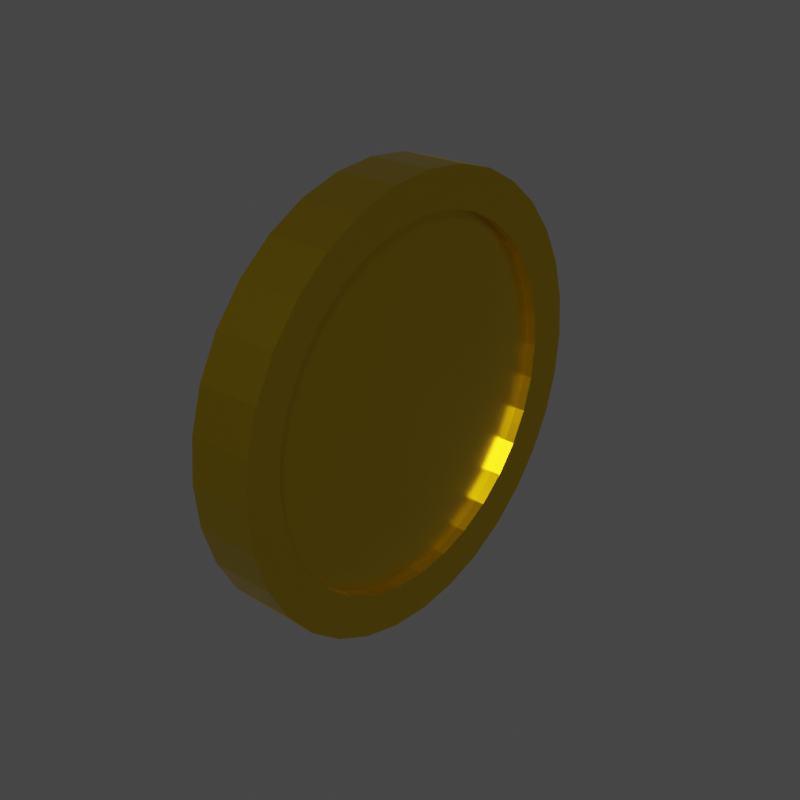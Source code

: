 # Source: coin.blend  (saved by Blender 2.82.7; exported with 4.5.12 LTS)
import bpy
from mathutils import Matrix  # noqa: F401  (used for matrix-valued properties, if any)

bpy.ops.wm.read_factory_settings(use_empty=True)
scene = bpy.context.scene
scene.name = 'Scene'

# ---- collections
col_collection = bpy.data.collections.new('Collection'); scene.collection.children.link(col_collection)

# ---- images (referenced by path relative to the original .blend; pixels are not part of the script)
import os
ASSET_DIR = os.environ.get("B2B_ASSET_DIR", "")  # directory of the original .blend (textures are referenced by path, not embedded)
HERE = os.path.dirname(os.path.abspath(__file__))  # packed textures are extracted next to this script under _unpacked/

def load_image(name, relpath, width, height, colorspace="sRGB"):
    """Load a texture the original file referenced (path relative to the .blend, or extracted next to this script)."""
    p = next((c for c in (os.path.join(HERE, relpath), os.path.join(ASSET_DIR, relpath)) if relpath and os.path.exists(c)), "")
    if p:
        img = bpy.data.images.load(p, check_existing=True)
        img.name = name
    else:  # same state as the original file: an image datablock whose file is absent (Cycles renders it pink)
        img = bpy.data.images.new(name, width, height)
        img.source = "FILE"
        img.filepath = "//" + (relpath or name)
    img.colorspace_settings.name = colorspace
    return img
img_goldskin2 = load_image('GoldSkin2', '', 1024, 1024, 'sRGB')

# ---- materials (node trees are filled in below, after node groups)
mat_material_002 = bpy.data.materials.new('Material.002')

# ---- material node trees
mat_material_002.use_nodes = True; mat_material_002.node_tree.nodes.clear()
_N = mat_material_002.node_tree.nodes; _L = mat_material_002.node_tree.links
n0 = _N.new('ShaderNodeOutputMaterial'); n0.name = 'Material Output'; n0.location = (300, 300)
n1 = _N.new('ShaderNodeBsdfPrincipled'); n1.name = 'Principled BSDF'; n1.location = (10, 300)
n1.distribution = 'GGX'
n1.subsurface_method = 'BURLEY'
n1.inputs[0].default_value = (0.8, 0.5542, 0.02119, 1.0)
n1.inputs[1].default_value = 1.0
n1.inputs[2].default_value = 0.2955
n1.inputs[3].default_value = 1.45
n1.inputs[27].default_value = (0.0, 0.0, 0.0, 1.0)
n1.inputs[28].default_value = 1.0
n2 = _N.new('ShaderNodeTexImage'); n2.name = 'Image Texture'; n2.location = (-461, 147)
n2.image = img_goldskin2
_L.new(n1.outputs[0], n0.inputs[0])
n0.is_active_output = True

# ---- world
world_world = bpy.data.worlds.new('World'); scene.world = world_world
world_world.use_nodes = True; world_world.node_tree.nodes.clear()
_N = world_world.node_tree.nodes; _L = world_world.node_tree.links
n0 = _N.new('ShaderNodeOutputWorld'); n0.name = 'World Output'; n0.location = (300, 300)
n1 = _N.new('ShaderNodeBackground'); n1.name = 'Background'; n1.location = (10, 300)
n1.inputs[0].default_value = (0.05088, 0.05088, 0.05088, 1.0)
_L.new(n1.outputs[0], n0.inputs[0])
n0.is_active_output = True
world_world.color = (0.05088, 0.05088, 0.05088)
world_world.use_sun_shadow = False
world_world.sun_shadow_jitter_overblur = 0.0

# ---- meshes
me_cylinder = bpy.data.meshes.new('Cylinder')
me_cylinder.from_pydata([(0.0, 1.0, -0.1), (0.0, 1.0, 0.1), (0.1951, 0.9808, -0.1), (0.1951, 0.9808, 0.1), (0.3827, 0.9239, -0.1), (0.3827, 0.9239, 0.1), (0.5556, 0.8315, -0.1), (0.5556, 0.8315, 0.1), (0.7071, 0.7071, -0.1), (0.7071, 0.7071, 0.1), (0.8315, 0.5556, -0.1), (0.8315, 0.5556, 0.1), (0.9239, 0.3827, -0.1), (0.9239, 0.3827, 0.1), (0.9808, 0.1951, -0.1), (0.9808, 0.1951, 0.1), (1.0, 7.55e-08, -0.1), (1.0, 7.55e-08, 0.1), (0.9808, -0.1951, -0.1), (0.9808, -0.1951, 0.1), (0.9239, -0.3827, -0.1), (0.9239, -0.3827, 0.1), (0.8315, -0.5556, -0.1), (0.8315, -0.5556, 0.1), (0.7071, -0.7071, -0.1), (0.7071, -0.7071, 0.1), (0.5556, -0.8315, -0.1), (0.5556, -0.8315, 0.1), (0.3827, -0.9239, -0.1), (0.3827, -0.9239, 0.1), (0.1951, -0.9808, -0.1), (0.1951, -0.9808, 0.1), (-3.258e-07, -1.0, -0.1), (-3.258e-07, -1.0, 0.1), (-0.1951, -0.9808, -0.1), (-0.1951, -0.9808, 0.1), (-0.3827, -0.9239, -0.1), (-0.3827, -0.9239, 0.1), (-0.5556, -0.8315, -0.1), (-0.5556, -0.8315, 0.1), (-0.7071, -0.7071, -0.1), (-0.7071, -0.7071, 0.1), (-0.8315, -0.5556, -0.1), (-0.8315, -0.5556, 0.1), (-0.9239, -0.3827, -0.1), (-0.9239, -0.3827, 0.1), (-0.9808, -0.1951, -0.1), (-0.9808, -0.1951, 0.1), (-1.0, 9.656e-07, -0.1), (-1.0, 9.656e-07, 0.1), (-0.9808, 0.1951, -0.1), (-0.9808, 0.1951, 0.1), (-0.9239, 0.3827, -0.1), (-0.9239, 0.3827, 0.1), (-0.8315, 0.5556, -0.1), (-0.8315, 0.5556, 0.1), (-0.7071, 0.7071, -0.1), (-0.7071, 0.7071, 0.1), (-0.5556, 0.8315, -0.1), (-0.5556, 0.8315, 0.1), (-0.3827, 0.9239, -0.1), (-0.3827, 0.9239, 0.1), (-0.1951, 0.9808, -0.1), (-0.1951, 0.9808, 0.1), (-1.17e-08, 1.218, -0.1218), (0.2377, 1.195, -0.1218), (0.2377, 1.195, 0.1218), (-1.17e-08, 1.218, 0.1218), (0.4663, 1.126, -0.1218), (0.4663, 1.126, 0.1218), (0.6769, 1.013, -0.1218), (0.6769, 1.013, 0.1218), (0.8616, 0.8616, -0.1218), (0.8616, 0.8616, 0.1218), (1.013, 0.6769, -0.1218), (1.013, 0.6769, 0.1218), (1.126, 0.4663, -0.1218), (1.126, 0.4663, 0.1218), (1.195, 0.2377, -0.1218), (1.195, 0.2377, 0.1218), (1.218, 2.242e-08, -0.1218), (1.218, 2.242e-08, 0.1218), (1.195, -0.2377, -0.1218), (1.195, -0.2377, 0.1218), (1.126, -0.4663, -0.1218), (1.126, -0.4663, 0.1218), (1.013, -0.6769, -0.1218), (1.013, -0.6769, 0.1218), (0.8616, -0.8616, -0.1218), (0.8616, -0.8616, 0.1218), (0.6769, -1.013, -0.1218), (0.6769, -1.013, 0.1218), (0.4663, -1.126, -0.1218), (0.4663, -1.126, 0.1218), (0.2377, -1.195, -0.1218), (0.2377, -1.195, 0.1218), (-4.087e-07, -1.218, -0.1218), (-4.087e-07, -1.218, 0.1218), (-0.2377, -1.195, -0.1218), (-0.2377, -1.195, 0.1218), (-0.4663, -1.126, -0.1218), (-0.4663, -1.126, 0.1218), (-0.6769, -1.013, -0.1218), (-0.6769, -1.013, 0.1218), (-0.8616, -0.8616, -0.1218), (-0.8616, -0.8616, 0.1218), (-1.013, -0.6769, -0.1218), (-1.013, -0.6769, 0.1218), (-1.126, -0.4663, -0.1218), (-1.126, -0.4663, 0.1218), (-1.195, -0.2377, -0.1218), (-1.195, -0.2377, 0.1218), (-1.218, 1.107e-06, -0.1218), (-1.218, 1.107e-06, 0.1218), (-1.195, 0.2377, -0.1218), (-1.195, 0.2377, 0.1218), (-1.126, 0.4663, -0.1218), (-1.126, 0.4663, 0.1218), (-1.013, 0.6769, -0.1218), (-1.013, 0.6769, 0.1218), (-0.8616, 0.8616, -0.1218), (-0.8616, 0.8616, 0.1218), (-0.6769, 1.013, -0.1218), (-0.6769, 1.013, 0.1218), (-0.4663, 1.126, -0.1218), (-0.4663, 1.126, 0.1218), (-0.2377, 1.195, -0.1218), (-0.2377, 1.195, 0.1218), (0.0, 1.0, -0.1467), (0.1951, 0.9808, -0.1467), (-0.8616, 0.8616, -0.1686), (-0.7071, 0.7071, -0.1467), (0.3827, 0.9239, -0.1467), (0.5556, 0.8315, -0.1467), (-0.6769, -1.013, -0.1686), (-0.5556, -0.8315, -0.1467), (0.7071, 0.7071, -0.1467), (1.126, -0.4663, -0.1686), (0.9239, -0.3827, -0.1467), (0.8315, 0.5556, -0.1467), (0.9239, 0.3827, -0.1467), (0.9808, 0.1951, -0.1467), (1.0, 7.55e-08, -0.1467), (0.9808, -0.1951, -0.1467), (-1.013, 0.6769, -0.1686), (-0.8315, 0.5556, -0.1467), (0.2377, 1.195, -0.1686), (0.8315, -0.5556, -0.1467), (-1.17e-08, 1.218, -0.1686), (0.7071, -0.7071, -0.1467), (0.5556, -0.8315, -0.1467), (-0.4663, -1.126, -0.1686), (-0.3827, -0.9239, -0.1467), (0.3827, -0.9239, -0.1467), (1.195, -0.2377, -0.1686), (0.1951, -0.9808, -0.1467), (-3.258e-07, -1.0, -0.1467), (-0.1951, -0.9808, -0.1467), (-1.126, 0.4663, -0.1686), (-0.9239, 0.3827, -0.1467), (-0.2377, -1.195, -0.1686), (-0.7071, -0.7071, -0.1467), (1.218, 2.242e-08, -0.1686), (-0.8315, -0.5556, -0.1467), (1.195, 0.2377, -0.1686), (-0.9239, -0.3827, -0.1467), (-0.9808, -0.1951, -0.1467), (-1.0, 9.656e-07, -0.1467), (-0.9808, 0.1951, -0.1467), (-1.195, 0.2377, -0.1686), (-1.218, 1.107e-06, -0.1686), (-0.5556, 0.8315, -0.1467), (-0.3827, 0.9239, -0.1467), (-4.087e-07, -1.218, -0.1686), (-0.1951, 0.9808, -0.1467), (0.2377, -1.195, -0.1686), (0.4663, 1.126, -0.1686), (0.6769, 1.013, -0.1686), (0.8616, 0.8616, -0.1686), (1.013, 0.6769, -0.1686), (1.126, 0.4663, -0.1686), (1.013, -0.6769, -0.1686), (0.8616, -0.8616, -0.1686), (0.6769, -1.013, -0.1686), (0.4663, -1.126, -0.1686), (-0.8616, -0.8616, -0.1686), (-1.013, -0.6769, -0.1686), (-1.126, -0.4663, -0.1686), (-1.195, -0.2377, -0.1686), (-0.6769, 1.013, -0.1686), (-0.4663, 1.126, -0.1686), (-0.2377, 1.195, -0.1686), (0.1951, 0.9808, 0.1545), (0.0, 1.0, 0.1545), (-0.5556, -0.8315, 0.1545), (-0.6769, -1.013, 0.1764), (0.3827, 0.9239, 0.1545), (0.9239, -0.3827, 0.1545), (1.126, -0.4663, 0.1764), (0.5556, 0.8315, 0.1545), (0.7071, 0.7071, 0.1545), (0.8315, 0.5556, 0.1545), (-0.8315, 0.5556, 0.1545), (-1.013, 0.6769, 0.1764), (0.9239, 0.3827, 0.1545), (-1.17e-08, 1.218, 0.1764), (0.9808, 0.1951, 0.1545), (0.2377, 1.195, 0.1764), (1.0, 7.55e-08, 0.1545), (-0.3827, -0.9239, 0.1545), (-0.4663, -1.126, 0.1764), (0.9808, -0.1951, 0.1545), (0.8315, -0.5556, 0.1545), (0.7071, -0.7071, 0.1545), (1.195, -0.2377, 0.1764), (0.5556, -0.8315, 0.1545), (0.3827, -0.9239, 0.1545), (0.1951, -0.9808, 0.1545), (-0.9239, 0.3827, 0.1545), (-1.126, 0.4663, 0.1764), (-3.258e-07, -1.0, 0.1545), (-0.1951, -0.9808, 0.1545), (-0.2377, -1.195, 0.1764), (1.218, 2.242e-08, 0.1764), (-0.7071, -0.7071, 0.1545), (-0.8315, -0.5556, 0.1545), (-0.9239, -0.3827, 0.1545), (-1.218, 1.107e-06, 0.1764), (-1.0, 9.656e-07, 0.1545), (-0.9808, -0.1951, 0.1545), (-0.9808, 0.1951, 0.1545), (-1.195, 0.2377, 0.1764), (0.2377, -1.195, 0.1764), (-4.087e-07, -1.218, 0.1764), (-0.7071, 0.7071, 0.1545), (1.126, 0.4663, 0.1764), (-0.5556, 0.8315, 0.1545), (1.195, 0.2377, 0.1764), (-0.3827, 0.9239, 0.1545), (-0.1951, 0.9808, 0.1545), (0.4663, 1.126, 0.1764), (0.6769, 1.013, 0.1764), (0.8616, 0.8616, 0.1764), (1.013, 0.6769, 0.1764), (1.013, -0.6769, 0.1764), (0.8616, -0.8616, 0.1764), (0.6769, -1.013, 0.1764), (0.4663, -1.126, 0.1764), (-0.8616, -0.8616, 0.1764), (-1.013, -0.6769, 0.1764), (-1.126, -0.4663, 0.1764), (-1.195, -0.2377, 0.1764), (-0.8616, 0.8616, 0.1764), (-0.6769, 1.013, 0.1764), (-0.4663, 1.126, 0.1764), (-0.2377, 1.195, 0.1764)], [], [(93, 91, 246, 247), (40, 38, 135, 161), (21, 23, 212, 197), (90, 92, 184, 183), (75, 73, 242, 243), (22, 20, 138, 147), (3, 5, 196, 192), (72, 74, 179, 178), (127, 125, 254, 255), (4, 2, 129, 132), (55, 57, 234, 202), (124, 126, 191, 190), (56, 54, 145, 131), (109, 107, 249, 250), (37, 39, 194, 209), (91, 89, 245, 246), (106, 108, 187, 186), (38, 36, 152, 135), (19, 21, 197, 211), (88, 90, 183, 182), (20, 18, 143, 138), (73, 71, 241, 242), (125, 123, 253, 254), (70, 72, 178, 177), (53, 55, 202, 218), (122, 124, 190, 189), (54, 52, 159, 145), (1, 3, 192, 193), (107, 105, 248, 249), (2, 0, 128, 129), (3, 1, 63, 61, 59, 57, 55, 53, 51, 49, 47, 45, 43, 41, 39, 37, 35, 33, 31, 29, 27, 25, 23, 21, 19, 17, 15, 13, 11, 9, 7, 5), (35, 37, 209, 221), (104, 106, 186, 185), (0, 2, 4, 6, 8, 10, 12, 14, 16, 18, 20, 22, 24, 26, 28, 30, 32, 34, 36, 38, 40, 42, 44, 46, 48, 50, 52, 54, 56, 58, 60, 62), (64, 67, 66, 65), (65, 66, 69, 68), (68, 69, 71, 70), (70, 71, 73, 72), (72, 73, 75, 74), (74, 75, 77, 76), (76, 77, 79, 78), (78, 79, 81, 80), (80, 81, 83, 82), (82, 83, 85, 84), (84, 85, 87, 86), (86, 87, 89, 88), (88, 89, 91, 90), (90, 91, 93, 92), (92, 93, 95, 94), (94, 95, 97, 96), (96, 97, 99, 98), (98, 99, 101, 100), (100, 101, 103, 102), (102, 103, 105, 104), (104, 105, 107, 106), (106, 107, 109, 108), (108, 109, 111, 110), (110, 111, 113, 112), (112, 113, 115, 114), (114, 115, 117, 116), (116, 117, 119, 118), (118, 119, 121, 120), (120, 121, 123, 122), (122, 123, 125, 124), (124, 125, 127, 126), (126, 127, 67, 64), (36, 34, 157, 152), (89, 87, 244, 245), (86, 88, 182, 181), (17, 19, 211, 208), (18, 16, 142, 143), (71, 69, 240, 241), (68, 70, 177, 176), (123, 121, 252, 253), (120, 122, 189, 130), (51, 53, 218, 230), (52, 50, 168, 159), (105, 103, 195, 248), (102, 104, 185, 134), (33, 35, 221, 220), (34, 32, 156, 157), (87, 85, 198, 244), (84, 86, 181, 137), (15, 17, 208, 206), (16, 14, 141, 142), (69, 66, 207, 240), (65, 68, 176, 146), (121, 119, 203, 252), (118, 120, 130, 144), (49, 51, 230, 228), (50, 48, 167, 168), (103, 101, 210, 195), (100, 102, 134, 151), (31, 33, 220, 217), (32, 30, 155, 156), (85, 83, 214, 198), (13, 15, 206, 204), (82, 84, 137, 154), (171, 131, 130, 189), (161, 135, 134, 185), (147, 138, 137, 181), (132, 129, 146, 176), (131, 145, 144, 130), (135, 152, 151, 134), (138, 143, 154, 137), (145, 159, 158, 144), (129, 128, 148, 146), (152, 157, 160, 151), (143, 142, 162, 154), (159, 168, 169, 158), (157, 156, 173, 160), (142, 141, 164, 162), (168, 167, 170, 169), (156, 155, 175, 173), (133, 132, 176, 177), (149, 147, 181, 182), (163, 161, 185, 186), (172, 171, 189, 190), (136, 133, 177, 178), (150, 149, 182, 183), (165, 163, 186, 187), (174, 172, 190, 191), (139, 136, 178, 179), (153, 150, 183, 184), (166, 165, 187, 188), (128, 174, 191, 148), (140, 139, 179, 180), (155, 153, 184, 175), (167, 166, 188, 170), (141, 140, 180, 164), (108, 110, 188, 187), (58, 56, 131, 171), (126, 64, 148, 191), (6, 4, 132, 133), (74, 76, 180, 179), (24, 22, 147, 149), (92, 94, 175, 184), (42, 40, 161, 163), (110, 112, 170, 188), (60, 58, 171, 172), (8, 6, 133, 136), (76, 78, 164, 180), (26, 24, 149, 150), (94, 96, 173, 175), (44, 42, 163, 165), (112, 114, 169, 170), (62, 60, 172, 174), (10, 8, 136, 139), (78, 80, 162, 164), (28, 26, 150, 153), (96, 98, 160, 173), (46, 44, 165, 166), (114, 116, 158, 169), (0, 62, 174, 128), (12, 10, 139, 140), (80, 82, 154, 162), (30, 28, 153, 155), (98, 100, 151, 160), (64, 65, 146, 148), (48, 46, 166, 167), (116, 118, 144, 158), (14, 12, 140, 141), (194, 224, 248, 195), (197, 212, 244, 198), (192, 196, 240, 207), (202, 234, 252, 203), (209, 194, 195, 210), (211, 197, 198, 214), (218, 202, 203, 219), (193, 192, 207, 205), (221, 209, 210, 222), (208, 211, 214, 223), (230, 218, 219, 231), (220, 221, 222, 233), (206, 208, 223, 237), (228, 230, 231, 227), (217, 220, 233, 232), (204, 206, 237, 235), (234, 236, 253, 252), (196, 199, 241, 240), (212, 213, 245, 244), (224, 225, 249, 248), (236, 238, 254, 253), (199, 200, 242, 241), (213, 215, 246, 245), (225, 226, 250, 249), (238, 239, 255, 254), (200, 201, 243, 242), (215, 216, 247, 246), (226, 229, 251, 250), (239, 193, 205, 255), (201, 204, 235, 243), (216, 217, 232, 247), (229, 228, 227, 251), (39, 41, 224, 194), (111, 109, 250, 251), (57, 59, 236, 234), (67, 127, 255, 205), (5, 7, 199, 196), (77, 75, 243, 235), (23, 25, 213, 212), (95, 93, 247, 232), (41, 43, 225, 224), (113, 111, 251, 227), (59, 61, 238, 236), (7, 9, 200, 199), (79, 77, 235, 237), (25, 27, 215, 213), (97, 95, 232, 233), (43, 45, 226, 225), (115, 113, 227, 231), (61, 63, 239, 238), (9, 11, 201, 200), (81, 79, 237, 223), (27, 29, 216, 215), (99, 97, 233, 222), (45, 47, 229, 226), (117, 115, 231, 219), (63, 1, 193, 239), (11, 13, 204, 201), (83, 81, 223, 214), (29, 31, 217, 216), (101, 99, 222, 210), (66, 67, 205, 207), (47, 49, 228, 229), (119, 117, 219, 203)])
_uv = me_cylinder.uv_layers.new(name='UVMap')
_uv.uv.foreach_set('vector', [0.8762, 0.7039, 0.8762, 0.7413, 0.8659, 0.7413, 0.8659, 0.7039, 0.9539, 0.9045, 0.9539, 0.8682, 0.9628, 0.8682, 0.9628, 0.9045, 0.9326, 0.5943, 0.9326, 0.5573, 0.943, 0.5573, 0.943, 0.5943, 0.9226, 0.7413, 0.9226, 0.7039, 0.9315, 0.7039, 0.9315, 0.7413, 0.8762, 0.07469, 0.8762, 0.1163, 0.8659, 0.1163, 0.8659, 0.07469, 0.9631, 0.8417, 0.9631, 0.8047, 0.972, 0.8047, 0.972, 0.8417, 0.9326, 0.9045, 0.9326, 0.8682, 0.943, 0.8682, 0.943, 0.9045, 0.9226, 0.1163, 0.9226, 0.07469, 0.9315, 0.07469, 0.9315, 0.1163, 0.8762, 0.3289, 0.8762, 0.3608, 0.8659, 0.3608, 0.8659, 0.3289, 0.9539, 0.5577, 0.9539, 0.5214, 0.9628, 0.5214, 0.9628, 0.5577, 0.9433, 0.5311, 0.9433, 0.4948, 0.9536, 0.4948, 0.9536, 0.5311, 0.9226, 0.3608, 0.9226, 0.3289, 0.9315, 0.3289, 0.9315, 0.3608, 0.9631, 0.6306, 0.9631, 0.5943, 0.972, 0.5943, 0.972, 0.6306, 0.9438, 0.004854, 0.9438, 0.04233, 0.9334, 0.04233, 0.9334, 0.004854, 0.9536, 0.8043, 0.9536, 0.8413, 0.9433, 0.8413, 0.9433, 0.8043, 0.8762, 0.7413, 0.8762, 0.783, 0.8659, 0.783, 0.8659, 0.7413, 0.9901, 0.04233, 0.9901, 0.004854, 0.999, 0.004854, 0.999, 0.04233, 0.9539, 0.8682, 0.9539, 0.8312, 0.9628, 0.8312, 0.9628, 0.8682, 0.9326, 0.6306, 0.9326, 0.5943, 0.943, 0.5943, 0.943, 0.6306, 0.9226, 0.783, 0.9226, 0.7413, 0.9315, 0.7413, 0.9315, 0.783, 0.9631, 0.8047, 0.9631, 0.7684, 0.972, 0.7684, 0.972, 0.8047, 0.8762, 0.1163, 0.8762, 0.1605, 0.8659, 0.1605, 0.8659, 0.1163, 0.8762, 0.371, 0.8762, 0.4085, 0.8659, 0.4085, 0.8659, 0.371, 0.9226, 0.1605, 0.9226, 0.1163, 0.9315, 0.1163, 0.9315, 0.1605, 0.9433, 0.5681, 0.9433, 0.5311, 0.9536, 0.5311, 0.9536, 0.5681, 0.9226, 0.4085, 0.9226, 0.371, 0.9315, 0.371, 0.9315, 0.4085, 0.9631, 0.5943, 0.9631, 0.5573, 0.972, 0.5573, 0.972, 0.5943, 0.9326, 0.9387, 0.9326, 0.9045, 0.943, 0.9045, 0.943, 0.9387, 0.9438, 0.04233, 0.9438, 0.08398, 0.9334, 0.08398, 0.9334, 0.04233, 0.9539, 0.5214, 0.9539, 0.4872, 0.9628, 0.4872, 0.9628, 0.5214, 0.6513, 0.7681, 0.6147, 0.7609, 0.5803, 0.7468, 0.5493, 0.7262, 0.5229, 0.7001, 0.5022, 0.6693, 0.488, 0.6351, 0.4807, 0.5988, 0.4807, 0.5618, 0.488, 0.5256, 0.5022, 0.4914, 0.5229, 0.4606, 0.5493, 0.4345, 0.5803, 0.4139, 0.6147, 0.3997, 0.6513, 0.3925, 0.6886, 0.3925, 0.7251, 0.3997, 0.7596, 0.4139, 0.7906, 0.4345, 0.8169, 0.4606, 0.8377, 0.4914, 0.8519, 0.5256, 0.8592, 0.5618, 0.8592, 0.5988, 0.8519, 0.6351, 0.8377, 0.6693, 0.8169, 0.7001, 0.7906, 0.7262, 0.7596, 0.7468, 0.7251, 0.7609, 0.6886, 0.7681, 0.9536, 0.768, 0.9536, 0.8043, 0.9433, 0.8043, 0.9433, 0.768, 0.9901, 0.08398, 0.9901, 0.04233, 0.999, 0.04233, 0.999, 0.08398, 0.5803, 0.3599, 0.5493, 0.3393, 0.5229, 0.3132, 0.5022, 0.2824, 0.488, 0.2482, 0.4807, 0.2119, 0.4807, 0.1749, 0.488, 0.1387, 0.5022, 0.1045, 0.5229, 0.07372, 0.5493, 0.04756, 0.5803, 0.02701, 0.6147, 0.01285, 0.6513, 0.005634, 0.6886, 0.005634, 0.7251, 0.01285, 0.7596, 0.02701, 0.7906, 0.04756, 0.8169, 0.07372, 0.8377, 0.1045, 0.8519, 0.1387, 0.8592, 0.1749, 0.8592, 0.2119, 0.8519, 0.2482, 0.8377, 0.2824, 0.8169, 0.3132, 0.7906, 0.3393, 0.7596, 0.3599, 0.7251, 0.374, 0.6886, 0.3813, 0.6513, 0.3813, 0.6147, 0.374, 0.9226, 0.2915, 0.8762, 0.2915, 0.8762, 0.2498, 0.9226, 0.2498, 0.9226, 0.2498, 0.8762, 0.2498, 0.8762, 0.2056, 0.9226, 0.2056, 0.9226, 0.2056, 0.8762, 0.2056, 0.8762, 0.1605, 0.9226, 0.1605, 0.9226, 0.1605, 0.8762, 0.1605, 0.8762, 0.1163, 0.9226, 0.1163, 0.9226, 0.1163, 0.8762, 0.1163, 0.8762, 0.07469, 0.9226, 0.07469, 0.9226, 0.07469, 0.8762, 0.07469, 0.8762, 0.03721, 0.9226, 0.03721, 0.9226, 0.03721, 0.8762, 0.03721, 0.8762, 0.005332, 0.9226, 0.005332, 0.9226, 0.9956, 0.8762, 0.9956, 0.8762, 0.9581, 0.9226, 0.9581, 0.9226, 0.9581, 0.8762, 0.9581, 0.8762, 0.9165, 0.9226, 0.9165, 0.9226, 0.9165, 0.8762, 0.9165, 0.8762, 0.8723, 0.9226, 0.8723, 0.9226, 0.8723, 0.8762, 0.8723, 0.8762, 0.8272, 0.9226, 0.8272, 0.9226, 0.8272, 0.8762, 0.8272, 0.8762, 0.783, 0.9226, 0.783, 0.9226, 0.783, 0.8762, 0.783, 0.8762, 0.7413, 0.9226, 0.7413, 0.9226, 0.7413, 0.8762, 0.7413, 0.8762, 0.7039, 0.9226, 0.7039, 0.9901, 0.3285, 0.9438, 0.3285, 0.9438, 0.2966, 0.9901, 0.2966, 0.9901, 0.2966, 0.9438, 0.2966, 0.9438, 0.2591, 0.9901, 0.2591, 0.9901, 0.2591, 0.9438, 0.2591, 0.9438, 0.2175, 0.9901, 0.2175, 0.9901, 0.2175, 0.9438, 0.2175, 0.9438, 0.1733, 0.9901, 0.1733, 0.9901, 0.1733, 0.9438, 0.1733, 0.9438, 0.1282, 0.9901, 0.1282, 0.9901, 0.1282, 0.9438, 0.1282, 0.9438, 0.08398, 0.9901, 0.08398, 0.9901, 0.08398, 0.9438, 0.08398, 0.9438, 0.04233, 0.9901, 0.04233, 0.9901, 0.04233, 0.9438, 0.04233, 0.9438, 0.004854, 0.9901, 0.004854, 0.9226, 0.6946, 0.8762, 0.6946, 0.8762, 0.6628, 0.9226, 0.6628, 0.9226, 0.6628, 0.8762, 0.6628, 0.8762, 0.6253, 0.9226, 0.6253, 0.9226, 0.6253, 0.8762, 0.6253, 0.8762, 0.5836, 0.9226, 0.5836, 0.9226, 0.5836, 0.8762, 0.5836, 0.8762, 0.5394, 0.9226, 0.5394, 0.9226, 0.5394, 0.8762, 0.5394, 0.8762, 0.4943, 0.9226, 0.4943, 0.9226, 0.4943, 0.8762, 0.4943, 0.8762, 0.4501, 0.9226, 0.4501, 0.9226, 0.4501, 0.8762, 0.4501, 0.8762, 0.4085, 0.9226, 0.4085, 0.9226, 0.4085, 0.8762, 0.4085, 0.8762, 0.371, 0.9226, 0.371, 0.9226, 0.3608, 0.8762, 0.3608, 0.8762, 0.3289, 0.9226, 0.3289, 0.9226, 0.3289, 0.8762, 0.3289, 0.8762, 0.2915, 0.9226, 0.2915, 0.9539, 0.8312, 0.9539, 0.795, 0.9628, 0.795, 0.9628, 0.8312, 0.8762, 0.783, 0.8762, 0.8272, 0.8659, 0.8272, 0.8659, 0.783, 0.9226, 0.8272, 0.9226, 0.783, 0.9315, 0.783, 0.9315, 0.8272, 0.9326, 0.6647, 0.9326, 0.6306, 0.943, 0.6306, 0.943, 0.6647, 0.9631, 0.7684, 0.9631, 0.7342, 0.972, 0.7342, 0.972, 0.7684, 0.8762, 0.1605, 0.8762, 0.2056, 0.8659, 0.2056, 0.8659, 0.1605, 0.9226, 0.2056, 0.9226, 0.1605, 0.9315, 0.1605, 0.9315, 0.2056, 0.8762, 0.4085, 0.8762, 0.4501, 0.8659, 0.4501, 0.8659, 0.4085, 0.9226, 0.4501, 0.9226, 0.4085, 0.9315, 0.4085, 0.9315, 0.4501, 0.9433, 0.6044, 0.9433, 0.5681, 0.9536, 0.5681, 0.9536, 0.6044, 0.9631, 0.5573, 0.9631, 0.521, 0.972, 0.521, 0.972, 0.5573, 0.9438, 0.08398, 0.9438, 0.1282, 0.9334, 0.1282, 0.9334, 0.08398, 0.9901, 0.1282, 0.9901, 0.08398, 0.999, 0.08398, 0.999, 0.1282, 0.9536, 0.7338, 0.9536, 0.768, 0.9433, 0.768, 0.9433, 0.7338, 0.9539, 0.795, 0.9539, 0.7608, 0.9628, 0.7608, 0.9628, 0.795, 0.8762, 0.8272, 0.8762, 0.8723, 0.8659, 0.8723, 0.8659, 0.8272, 0.9226, 0.8723, 0.9226, 0.8272, 0.9315, 0.8272, 0.9315, 0.8723, 0.9326, 0.6955, 0.9326, 0.6647, 0.943, 0.6647, 0.943, 0.6955, 0.9631, 0.7342, 0.9631, 0.7035, 0.972, 0.7035, 0.972, 0.7342, 0.8762, 0.2056, 0.8762, 0.2498, 0.8659, 0.2498, 0.8659, 0.2056, 0.9226, 0.2498, 0.9226, 0.2056, 0.9315, 0.2056, 0.9315, 0.2498, 0.8762, 0.4501, 0.8762, 0.4943, 0.8659, 0.4943, 0.8659, 0.4501, 0.9226, 0.4943, 0.9226, 0.4501, 0.9315, 0.4501, 0.9315, 0.4943, 0.9433, 0.6386, 0.9433, 0.6044, 0.9536, 0.6044, 0.9536, 0.6386, 0.9631, 0.521, 0.9631, 0.4868, 0.972, 0.4868, 0.972, 0.521, 0.9438, 0.1282, 0.9438, 0.1733, 0.9334, 0.1733, 0.9334, 0.1282, 0.9901, 0.1733, 0.9901, 0.1282, 0.999, 0.1282, 0.999, 0.1733, 0.9536, 0.7031, 0.9536, 0.7338, 0.9433, 0.7338, 0.9433, 0.7031, 0.9539, 0.7608, 0.9539, 0.73, 0.9628, 0.73, 0.9628, 0.7608, 0.8762, 0.8723, 0.8762, 0.9165, 0.8659, 0.9165, 0.8659, 0.8723, 0.9326, 0.73, 0.9326, 0.7039, 0.943, 0.7039, 0.943, 0.73, 0.9226, 0.9165, 0.9226, 0.8723, 0.9315, 0.8723, 0.9315, 0.9165, 0.1823, 0.4163, 0.2189, 0.4235, 0.2148, 0.4645, 0.1702, 0.4557, 0.4268, 0.2542, 0.4268, 0.2172, 0.4681, 0.2132, 0.4681, 0.2582, 0.2189, 0.04789, 0.1823, 0.0551, 0.1702, 0.01566, 0.2148, 0.006865, 0.05553, 0.2905, 0.06979, 0.3247, 0.03316, 0.3441, 0.01578, 0.3024, 0.2189, 0.4235, 0.2561, 0.4235, 0.2602, 0.4645, 0.2148, 0.4645, 0.4268, 0.2172, 0.4195, 0.1809, 0.4592, 0.1689, 0.4681, 0.2132, 0.1823, 0.0551, 0.1479, 0.06926, 0.1283, 0.03291, 0.1702, 0.01566, 0.2561, 0.4235, 0.2927, 0.4163, 0.3048, 0.4557, 0.2602, 0.4645, 0.06979, 0.3247, 0.0905, 0.3554, 0.0584, 0.3816, 0.03316, 0.3441, 0.4195, 0.1809, 0.4052, 0.1467, 0.4418, 0.1273, 0.4592, 0.1689, 0.1479, 0.06926, 0.1169, 0.08982, 0.09051, 0.05795, 0.1283, 0.03291, 0.2927, 0.4163, 0.3271, 0.4021, 0.3467, 0.4385, 0.3048, 0.4557, 0.4052, 0.1467, 0.3845, 0.116, 0.4166, 0.08983, 0.4418, 0.1273, 0.1169, 0.08982, 0.0905, 0.116, 0.0584, 0.08983, 0.09051, 0.05795, 0.3271, 0.4021, 0.3581, 0.3816, 0.3845, 0.4134, 0.3467, 0.4385, 0.3845, 0.116, 0.3581, 0.08981, 0.3845, 0.05795, 0.4166, 0.08983, 0.04825, 0.2542, 0.05553, 0.2905, 0.01578, 0.3024, 0.006918, 0.2582, 0.2561, 0.04789, 0.2189, 0.04789, 0.2148, 0.006865, 0.2602, 0.006865, 0.4195, 0.2905, 0.4268, 0.2542, 0.4681, 0.2582, 0.4592, 0.3024, 0.1479, 0.4021, 0.1823, 0.4163, 0.1702, 0.4557, 0.1283, 0.4385, 0.04825, 0.2172, 0.04825, 0.2542, 0.006918, 0.2582, 0.006918, 0.2132, 0.2927, 0.0551, 0.2561, 0.04789, 0.2602, 0.006865, 0.3048, 0.01566, 0.4052, 0.3247, 0.4195, 0.2905, 0.4592, 0.3024, 0.4418, 0.3441, 0.1169, 0.3816, 0.1479, 0.4021, 0.1283, 0.4385, 0.09051, 0.4134, 0.05553, 0.1809, 0.04825, 0.2172, 0.006918, 0.2132, 0.01578, 0.1689, 0.3271, 0.06926, 0.2927, 0.0551, 0.3048, 0.01566, 0.3467, 0.03291, 0.3845, 0.3554, 0.4052, 0.3247, 0.4418, 0.3441, 0.4166, 0.3816, 0.0905, 0.3554, 0.1169, 0.3816, 0.09051, 0.4134, 0.0584, 0.3816, 0.06979, 0.1467, 0.05553, 0.1809, 0.01578, 0.1689, 0.03316, 0.1273, 0.3581, 0.08981, 0.3271, 0.06926, 0.3467, 0.03291, 0.3845, 0.05795, 0.3581, 0.3816, 0.3845, 0.3554, 0.4166, 0.3816, 0.3845, 0.4134, 0.0905, 0.116, 0.06979, 0.1467, 0.03316, 0.1273, 0.0584, 0.08983, 0.9226, 0.6946, 0.9226, 0.6628, 0.9315, 0.6628, 0.9315, 0.6946, 0.9631, 0.6647, 0.9631, 0.6306, 0.972, 0.6306, 0.972, 0.6647, 0.9226, 0.3289, 0.9226, 0.2915, 0.9315, 0.2915, 0.9315, 0.3289, 0.9539, 0.5947, 0.9539, 0.5577, 0.9628, 0.5577, 0.9628, 0.5947, 0.9226, 0.07469, 0.9226, 0.03721, 0.9315, 0.03721, 0.9315, 0.07469, 0.9631, 0.878, 0.9631, 0.8417, 0.972, 0.8417, 0.972, 0.878, 0.9901, 0.3285, 0.9901, 0.2966, 0.999, 0.2966, 0.999, 0.3285, 0.9539, 0.9387, 0.9539, 0.9045, 0.9628, 0.9045, 0.9628, 0.9387, 0.9226, 0.6628, 0.9226, 0.6253, 0.9315, 0.6253, 0.9315, 0.6628, 0.9631, 0.6955, 0.9631, 0.6647, 0.972, 0.6647, 0.972, 0.6955, 0.9539, 0.631, 0.9539, 0.5947, 0.9628, 0.5947, 0.9628, 0.631, 0.9226, 0.03721, 0.9226, 0.005332, 0.9315, 0.005332, 0.9315, 0.03721, 0.9631, 0.9122, 0.9631, 0.878, 0.972, 0.878, 0.972, 0.9122, 0.9901, 0.2966, 0.9901, 0.2591, 0.999, 0.2591, 0.999, 0.2966, 0.9539, 0.9695, 0.9539, 0.9387, 0.9628, 0.9387, 0.9628, 0.9695, 0.9226, 0.6253, 0.9226, 0.5836, 0.9315, 0.5836, 0.9315, 0.6253, 0.9539, 0.4564, 0.9539, 0.4303, 0.9628, 0.4303, 0.9628, 0.4564, 0.9539, 0.6651, 0.9539, 0.631, 0.9628, 0.631, 0.9628, 0.6651, 0.9226, 0.9956, 0.9226, 0.9581, 0.9315, 0.9581, 0.9315, 0.9956, 0.9631, 0.9429, 0.9631, 0.9122, 0.972, 0.9122, 0.972, 0.9429, 0.9901, 0.2591, 0.9901, 0.2175, 0.999, 0.2175, 0.999, 0.2591, 0.9631, 0.4561, 0.9631, 0.4299, 0.972, 0.4299, 0.972, 0.4561, 0.9226, 0.5836, 0.9226, 0.5394, 0.9315, 0.5394, 0.9315, 0.5836, 0.9539, 0.4872, 0.9539, 0.4564, 0.9628, 0.4564, 0.9628, 0.4872, 0.9539, 0.6959, 0.9539, 0.6651, 0.9628, 0.6651, 0.9628, 0.6959, 0.9226, 0.9581, 0.9226, 0.9165, 0.9315, 0.9165, 0.9315, 0.9581, 0.9631, 0.9691, 0.9631, 0.9429, 0.972, 0.9429, 0.972, 0.9691, 0.9901, 0.2175, 0.9901, 0.1733, 0.999, 0.1733, 0.999, 0.2175, 0.9226, 0.2915, 0.9226, 0.2498, 0.9315, 0.2498, 0.9315, 0.2915, 0.9631, 0.4868, 0.9631, 0.4561, 0.972, 0.4561, 0.972, 0.4868, 0.9226, 0.5394, 0.9226, 0.4943, 0.9315, 0.4943, 0.9315, 0.5394, 0.9539, 0.7221, 0.9539, 0.6959, 0.9628, 0.6959, 0.9628, 0.7221, 0.3271, 0.5407, 0.2927, 0.5265, 0.3048, 0.4871, 0.3467, 0.5043, 0.3845, 0.8268, 0.4052, 0.7961, 0.4418, 0.8155, 0.4166, 0.853, 0.0905, 0.8268, 0.1169, 0.853, 0.09051, 0.8848, 0.0584, 0.853, 0.06979, 0.6181, 0.05553, 0.6523, 0.01578, 0.6403, 0.03316, 0.5987, 0.3581, 0.5612, 0.3271, 0.5407, 0.3467, 0.5043, 0.3845, 0.5293, 0.3581, 0.853, 0.3845, 0.8268, 0.4166, 0.853, 0.3845, 0.8848, 0.0905, 0.5874, 0.06979, 0.6181, 0.03316, 0.5987, 0.0584, 0.5612, 0.06979, 0.7961, 0.0905, 0.8268, 0.0584, 0.853, 0.03316, 0.8155, 0.3845, 0.5874, 0.3581, 0.5612, 0.3845, 0.5293, 0.4166, 0.5612, 0.3271, 0.8735, 0.3581, 0.853, 0.3845, 0.8848, 0.3467, 0.9099, 0.1169, 0.5612, 0.0905, 0.5874, 0.0584, 0.5612, 0.09051, 0.5293, 0.4052, 0.6181, 0.3845, 0.5874, 0.4166, 0.5612, 0.4418, 0.5987, 0.2927, 0.8877, 0.3271, 0.8735, 0.3467, 0.9099, 0.3048, 0.9271, 0.1479, 0.5407, 0.1169, 0.5612, 0.09051, 0.5293, 0.1283, 0.5043, 0.4195, 0.6523, 0.4052, 0.6181, 0.4418, 0.5987, 0.4592, 0.6403, 0.2561, 0.8949, 0.2927, 0.8877, 0.3048, 0.9271, 0.2602, 0.9359, 0.05553, 0.6523, 0.04825, 0.6886, 0.006918, 0.6846, 0.01578, 0.6403, 0.1169, 0.853, 0.1479, 0.8735, 0.1283, 0.9099, 0.09051, 0.8848, 0.4052, 0.7961, 0.4195, 0.7619, 0.4592, 0.7738, 0.4418, 0.8155, 0.2927, 0.5265, 0.2561, 0.5193, 0.2602, 0.4783, 0.3048, 0.4871, 0.04825, 0.6886, 0.04825, 0.7256, 0.006918, 0.7296, 0.006918, 0.6846, 0.1479, 0.8735, 0.1823, 0.8877, 0.1702, 0.9271, 0.1283, 0.9099, 0.4195, 0.7619, 0.4268, 0.7256, 0.4681, 0.7296, 0.4592, 0.7738, 0.2561, 0.5193, 0.2189, 0.5193, 0.2148, 0.4783, 0.2602, 0.4783, 0.04825, 0.7256, 0.05553, 0.7619, 0.01578, 0.7738, 0.006918, 0.7296, 0.1823, 0.8877, 0.2189, 0.8949, 0.2148, 0.9359, 0.1702, 0.9271, 0.4268, 0.7256, 0.4268, 0.6886, 0.4681, 0.6846, 0.4681, 0.7296, 0.2189, 0.5193, 0.1823, 0.5265, 0.1702, 0.4871, 0.2148, 0.4783, 0.05553, 0.7619, 0.06979, 0.7961, 0.03316, 0.8155, 0.01578, 0.7738, 0.2189, 0.8949, 0.2561, 0.8949, 0.2602, 0.9359, 0.2148, 0.9359, 0.4268, 0.6886, 0.4195, 0.6523, 0.4592, 0.6403, 0.4681, 0.6846, 0.1823, 0.5265, 0.1479, 0.5407, 0.1283, 0.5043, 0.1702, 0.4871, 0.9536, 0.8413, 0.9536, 0.8776, 0.9433, 0.8776, 0.9433, 0.8413, 0.8762, 0.6628, 0.8762, 0.6946, 0.8659, 0.6946, 0.8659, 0.6628, 0.9433, 0.4948, 0.9433, 0.4607, 0.9536, 0.4607, 0.9536, 0.4948, 0.8762, 0.2915, 0.8762, 0.3289, 0.8659, 0.3289, 0.8659, 0.2915, 0.9326, 0.8682, 0.9326, 0.8312, 0.943, 0.8312, 0.943, 0.8682, 0.8762, 0.03721, 0.8762, 0.07469, 0.8659, 0.07469, 0.8659, 0.03721, 0.9326, 0.5573, 0.9326, 0.521, 0.943, 0.521, 0.943, 0.5573, 0.9438, 0.2966, 0.9438, 0.3285, 0.9334, 0.3285, 0.9334, 0.2966, 0.9536, 0.8776, 0.9536, 0.9118, 0.9433, 0.9118, 0.9433, 0.8776, 0.8762, 0.6253, 0.8762, 0.6628, 0.8659, 0.6628, 0.8659, 0.6253, 0.9433, 0.4607, 0.9433, 0.4299, 0.9536, 0.4299, 0.9536, 0.4607, 0.9326, 0.8312, 0.9326, 0.795, 0.943, 0.795, 0.943, 0.8312, 0.8762, 0.005332, 0.8762, 0.03721, 0.8659, 0.03721, 0.8659, 0.005332, 0.9326, 0.521, 0.9326, 0.4868, 0.943, 0.4868, 0.943, 0.521, 0.9438, 0.2591, 0.9438, 0.2966, 0.9334, 0.2966, 0.9334, 0.2591, 0.9536, 0.9118, 0.9536, 0.9425, 0.9433, 0.9425, 0.9433, 0.9118, 0.8762, 0.5836, 0.8762, 0.6253, 0.8659, 0.6253, 0.8659, 0.5836, 0.9326, 0.9956, 0.9326, 0.9695, 0.943, 0.9695, 0.943, 0.9956, 0.9326, 0.795, 0.9326, 0.7608, 0.943, 0.7608, 0.943, 0.795, 0.8762, 0.9581, 0.8762, 0.9956, 0.8659, 0.9956, 0.8659, 0.9581, 0.9326, 0.4868, 0.9326, 0.4561, 0.943, 0.4561, 0.943, 0.4868, 0.9438, 0.2175, 0.9438, 0.2591, 0.9334, 0.2591, 0.9334, 0.2175, 0.9433, 0.6955, 0.9433, 0.6693, 0.9536, 0.6693, 0.9536, 0.6955, 0.8762, 0.5394, 0.8762, 0.5836, 0.8659, 0.5836, 0.8659, 0.5394, 0.9326, 0.9695, 0.9326, 0.9387, 0.943, 0.9387, 0.943, 0.9695, 0.9326, 0.7608, 0.9326, 0.73, 0.943, 0.73, 0.943, 0.7608, 0.8762, 0.9165, 0.8762, 0.9581, 0.8659, 0.9581, 0.8659, 0.9165, 0.9326, 0.4561, 0.9326, 0.4299, 0.943, 0.4299, 0.943, 0.4561, 0.9438, 0.1733, 0.9438, 0.2175, 0.9334, 0.2175, 0.9334, 0.1733, 0.8762, 0.2498, 0.8762, 0.2915, 0.8659, 0.2915, 0.8659, 0.2498, 0.9433, 0.6693, 0.9433, 0.6386, 0.9536, 0.6386, 0.9536, 0.6693, 0.8762, 0.4943, 0.8762, 0.5394, 0.8659, 0.5394, 0.8659, 0.4943])
me_cylinder.materials.append(mat_material_002)
me_cylinder.use_remesh_fix_poles = True
me_cylinder.use_remesh_preserve_attributes = False
me_cylinder.use_mirror_vertex_groups = False
me_cylinder.use_paint_bone_selection = False
me_cylinder.use_paint_mask = True
me_cylinder.update()

# ---- objects
ob_cylinder = bpy.data.objects.new('Cylinder', me_cylinder)

# ---- transforms, parenting, visibility, modifiers, constraints
ob_cylinder.location = (0.0, 0.0, 0.0)
ob_cylinder.rotation_euler = (0.0, 1.571, 0.0)
ob_cylinder.lineart.crease_threshold = 0.0

# ---- collection membership
col_collection.objects.link(ob_cylinder)

# ---- scene / render settings (as saved in the file)
scene.frame_start = 1; scene.frame_end = 250; scene.frame_set(1)
scene.render.engine = 'CYCLES'
scene.render.resolution_x = 1024
scene.render.resolution_y = 1024
scene.cycles.use_denoising = False
scene.cycles.samples = 128
scene.cycles.sampling_pattern = 'TABULATED_SOBOL'
scene.cycles.use_adaptive_sampling = False
scene.cycles.use_light_tree = False
scene.eevee.use_gtao = True
scene.eevee.gtao_distance = 1.26
scene.eevee.use_raytracing = True
scene.view_settings.view_transform = 'Filmic'
bpy.context.view_layer.update()

# ---- added for rendering (the .blend has no active camera and no usable light): camera, sun
cam_auto = bpy.data.cameras.new('AutoCamera')
cam_auto.lens = 50.0
cam_auto.sensor_width = 36.0
cam_auto.clip_end = 1000.0
ob_auto_camera = bpy.data.objects.new('AutoCamera', cam_auto)
scene.collection.objects.link(ob_auto_camera)
ob_auto_camera.location = (3.20835, -3.84534, 2.56356)
ob_auto_camera.rotation_euler = (1.09748, -7.21219e-08, 0.694738)
scene.camera = ob_auto_camera
light_auto_sun = bpy.data.lights.new('AutoSun', 'SUN')
light_auto_sun.energy = 3.0
light_auto_sun.angle = 0.0523599
ob_auto_sun = bpy.data.objects.new('AutoSun', light_auto_sun)
scene.collection.objects.link(ob_auto_sun)
ob_auto_sun.rotation_euler = (0.872665, 0.174533, 0.523599)
bpy.context.view_layer.update()
